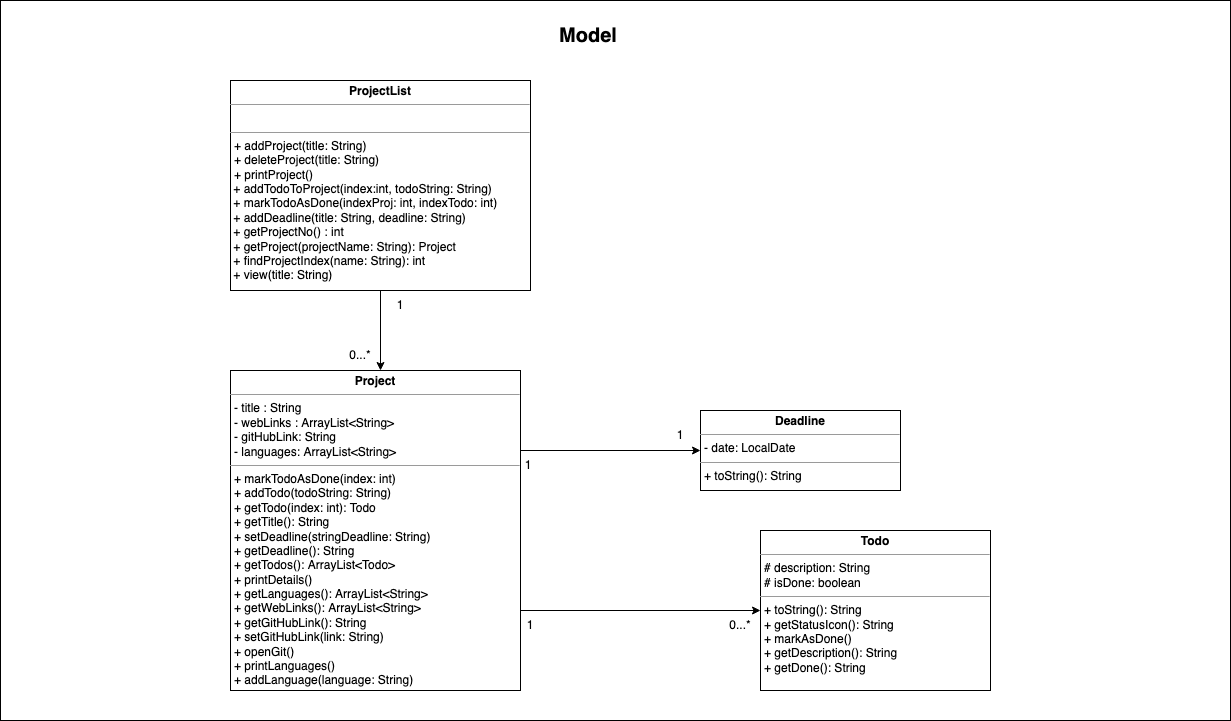

The diagram above was exported from draw.io. Its source (the exported page's mxGraphModel, read from the mxfile embedded in the PNG):
<mxGraphModel dx="1177" dy="648" grid="1" gridSize="10" guides="1" tooltips="1" connect="1" arrows="1" fold="1" page="1" pageScale="1" pageWidth="2336" pageHeight="1654" math="0" shadow="0">
  <root>
    <mxCell id="0" />
    <mxCell id="1" parent="0" />
    <mxCell id="aDYoUIKqIkgJLkMVroSc-15" value="" style="rounded=0;whiteSpace=wrap;html=1;" parent="1" vertex="1">
      <mxGeometry x="580" y="40" width="1230" height="720" as="geometry" />
    </mxCell>
    <mxCell id="aDYoUIKqIkgJLkMVroSc-5" style="rounded=0;orthogonalLoop=1;jettySize=auto;html=1;exitX=0.5;exitY=1;exitDx=0;exitDy=0;" parent="1" source="aDYoUIKqIkgJLkMVroSc-1" edge="1">
      <mxGeometry relative="1" as="geometry">
        <mxPoint x="960" y="410" as="targetPoint" />
      </mxGeometry>
    </mxCell>
    <mxCell id="aDYoUIKqIkgJLkMVroSc-1" value="&lt;p style=&quot;margin: 0px ; margin-top: 4px ; text-align: center&quot;&gt;&lt;b&gt;ProjectList&lt;/b&gt;&lt;/p&gt;&lt;hr size=&quot;1&quot;&gt;&lt;p style=&quot;margin: 0px ; margin-left: 4px&quot;&gt;&lt;br&gt;&lt;/p&gt;&lt;hr size=&quot;1&quot;&gt;&lt;p style=&quot;margin: 0px ; margin-left: 4px&quot;&gt;+ addProject(title: String)&lt;/p&gt;&lt;p style=&quot;margin: 0px ; margin-left: 4px&quot;&gt;+ deleteProject(title: String)&lt;/p&gt;&lt;p style=&quot;margin: 0px ; margin-left: 4px&quot;&gt;+ printProject()&lt;/p&gt;&amp;nbsp;+ addTodoToProject(index:int, todoString: String)&lt;br&gt;&amp;nbsp;+ markTodoAsDone(indexProj: int, indexTodo: int)&lt;br&gt;&amp;nbsp;+ addDeadline(title: String, deadline: String)&lt;br&gt;&amp;nbsp;+ getProjectNo() : int&lt;br&gt;&amp;nbsp;+ getProject(projectName: String): Project&lt;br&gt;&amp;nbsp;+ findProjectIndex(name: String): int&lt;br&gt;&amp;nbsp;+ view(title: String)" style="verticalAlign=top;align=left;overflow=fill;fontSize=12;fontFamily=Helvetica;html=1;" parent="1" vertex="1">
      <mxGeometry x="810" y="120" width="300" height="210" as="geometry" />
    </mxCell>
    <mxCell id="aDYoUIKqIkgJLkMVroSc-6" style="edgeStyle=none;rounded=0;orthogonalLoop=1;jettySize=auto;html=1;exitX=1;exitY=0.25;exitDx=0;exitDy=0;entryX=0;entryY=0.5;entryDx=0;entryDy=0;" parent="1" source="aDYoUIKqIkgJLkMVroSc-2" target="aDYoUIKqIkgJLkMVroSc-3" edge="1">
      <mxGeometry relative="1" as="geometry" />
    </mxCell>
    <mxCell id="aDYoUIKqIkgJLkMVroSc-7" style="edgeStyle=none;rounded=0;orthogonalLoop=1;jettySize=auto;html=1;exitX=1;exitY=0.75;exitDx=0;exitDy=0;entryX=0;entryY=0.5;entryDx=0;entryDy=0;" parent="1" source="aDYoUIKqIkgJLkMVroSc-2" target="aDYoUIKqIkgJLkMVroSc-4" edge="1">
      <mxGeometry relative="1" as="geometry" />
    </mxCell>
    <mxCell id="aDYoUIKqIkgJLkMVroSc-2" value="&lt;p style=&quot;margin: 0px ; margin-top: 4px ; text-align: center&quot;&gt;&lt;b&gt;Project&lt;/b&gt;&lt;/p&gt;&lt;hr size=&quot;1&quot;&gt;&lt;p style=&quot;margin: 0px ; margin-left: 4px&quot;&gt;- title : String&lt;/p&gt;&lt;p style=&quot;margin: 0px ; margin-left: 4px&quot;&gt;- webLinks : ArrayList&amp;lt;String&amp;gt;&lt;/p&gt;&lt;p style=&quot;margin: 0px ; margin-left: 4px&quot;&gt;- gitHubLink: String&lt;/p&gt;&lt;p style=&quot;margin: 0px ; margin-left: 4px&quot;&gt;- languages: ArrayList&amp;lt;String&amp;gt;&lt;/p&gt;&lt;hr size=&quot;1&quot;&gt;&lt;p style=&quot;margin: 0px ; margin-left: 4px&quot;&gt;+ markTodoAsDone(index: int)&lt;/p&gt;&lt;p style=&quot;margin: 0px ; margin-left: 4px&quot;&gt;+ addTodo(todoString: String)&lt;/p&gt;&lt;p style=&quot;margin: 0px ; margin-left: 4px&quot;&gt;+ getTodo(index: int): Todo&lt;/p&gt;&lt;p style=&quot;margin: 0px ; margin-left: 4px&quot;&gt;+ getTitle(): String&lt;/p&gt;&lt;p style=&quot;margin: 0px ; margin-left: 4px&quot;&gt;+ setDeadline(stringDeadline: String)&lt;/p&gt;&lt;p style=&quot;margin: 0px ; margin-left: 4px&quot;&gt;+ getDeadline(): String&lt;/p&gt;&lt;p style=&quot;margin: 0px ; margin-left: 4px&quot;&gt;+ getTodos(): ArrayList&amp;lt;Todo&amp;gt;&lt;/p&gt;&lt;p style=&quot;margin: 0px ; margin-left: 4px&quot;&gt;+ printDetails()&lt;/p&gt;&lt;p style=&quot;margin: 0px ; margin-left: 4px&quot;&gt;+ getLanguages(): ArrayList&amp;lt;String&amp;gt;&lt;/p&gt;&lt;p style=&quot;margin: 0px ; margin-left: 4px&quot;&gt;+ getWebLinks(): ArrayList&amp;lt;String&amp;gt;&lt;br&gt;&lt;/p&gt;&lt;p style=&quot;margin: 0px ; margin-left: 4px&quot;&gt;+ getGitHubLink(): String&lt;br&gt;&lt;/p&gt;&lt;p style=&quot;margin: 0px ; margin-left: 4px&quot;&gt;+ setGitHubLink(link: String)&lt;/p&gt;&lt;p style=&quot;margin: 0px ; margin-left: 4px&quot;&gt;+ openGit()&lt;/p&gt;&lt;p style=&quot;margin: 0px ; margin-left: 4px&quot;&gt;+ printLanguages()&lt;/p&gt;&lt;p style=&quot;margin: 0px ; margin-left: 4px&quot;&gt;+ addLanguage(language: String)&lt;/p&gt;" style="verticalAlign=top;align=left;overflow=fill;fontSize=12;fontFamily=Helvetica;html=1;" parent="1" vertex="1">
      <mxGeometry x="810" y="410" width="290" height="320" as="geometry" />
    </mxCell>
    <mxCell id="aDYoUIKqIkgJLkMVroSc-3" value="&lt;p style=&quot;margin: 0px ; margin-top: 4px ; text-align: center&quot;&gt;&lt;b&gt;Deadline&lt;/b&gt;&lt;/p&gt;&lt;hr size=&quot;1&quot;&gt;&lt;p style=&quot;margin: 0px ; margin-left: 4px&quot;&gt;- date: LocalDate&lt;/p&gt;&lt;hr size=&quot;1&quot;&gt;&lt;p style=&quot;margin: 0px ; margin-left: 4px&quot;&gt;+ toString(): String&lt;/p&gt;" style="verticalAlign=top;align=left;overflow=fill;fontSize=12;fontFamily=Helvetica;html=1;" parent="1" vertex="1">
      <mxGeometry x="1280" y="450" width="200" height="80" as="geometry" />
    </mxCell>
    <mxCell id="aDYoUIKqIkgJLkMVroSc-4" value="&lt;p style=&quot;margin: 0px ; margin-top: 4px ; text-align: center&quot;&gt;&lt;b&gt;Todo&lt;/b&gt;&lt;/p&gt;&lt;hr size=&quot;1&quot;&gt;&lt;p style=&quot;margin: 0px ; margin-left: 4px&quot;&gt;# description: String&lt;/p&gt;&lt;p style=&quot;margin: 0px ; margin-left: 4px&quot;&gt;# isDone: boolean&lt;/p&gt;&lt;hr size=&quot;1&quot;&gt;&lt;p style=&quot;margin: 0px ; margin-left: 4px&quot;&gt;+ toString(): String&lt;/p&gt;&lt;p style=&quot;margin: 0px ; margin-left: 4px&quot;&gt;+ getStatusIcon(): String&lt;/p&gt;&lt;p style=&quot;margin: 0px ; margin-left: 4px&quot;&gt;+ markAsDone()&lt;/p&gt;&lt;p style=&quot;margin: 0px ; margin-left: 4px&quot;&gt;+ getDescription(): String&lt;/p&gt;&lt;p style=&quot;margin: 0px ; margin-left: 4px&quot;&gt;+ getDone(): String&lt;/p&gt;" style="verticalAlign=top;align=left;overflow=fill;fontSize=12;fontFamily=Helvetica;html=1;" parent="1" vertex="1">
      <mxGeometry x="1340" y="570" width="230" height="160" as="geometry" />
    </mxCell>
    <mxCell id="aDYoUIKqIkgJLkMVroSc-8" value="0...*" style="text;html=1;strokeColor=none;fillColor=none;align=center;verticalAlign=middle;whiteSpace=wrap;rounded=0;" parent="1" vertex="1">
      <mxGeometry x="910" y="380" width="60" height="30" as="geometry" />
    </mxCell>
    <mxCell id="aDYoUIKqIkgJLkMVroSc-9" value="1" style="text;html=1;strokeColor=none;fillColor=none;align=center;verticalAlign=middle;whiteSpace=wrap;rounded=0;" parent="1" vertex="1">
      <mxGeometry x="950" y="330" width="60" height="30" as="geometry" />
    </mxCell>
    <mxCell id="aDYoUIKqIkgJLkMVroSc-10" value="1" style="text;html=1;strokeColor=none;fillColor=none;align=center;verticalAlign=middle;whiteSpace=wrap;rounded=0;" parent="1" vertex="1">
      <mxGeometry x="1078" y="490" width="60" height="30" as="geometry" />
    </mxCell>
    <mxCell id="aDYoUIKqIkgJLkMVroSc-11" value="1" style="text;html=1;strokeColor=none;fillColor=none;align=center;verticalAlign=middle;whiteSpace=wrap;rounded=0;" parent="1" vertex="1">
      <mxGeometry x="1230" y="460" width="60" height="30" as="geometry" />
    </mxCell>
    <mxCell id="aDYoUIKqIkgJLkMVroSc-12" value="1" style="text;html=1;strokeColor=none;fillColor=none;align=center;verticalAlign=middle;whiteSpace=wrap;rounded=0;" parent="1" vertex="1">
      <mxGeometry x="1080" y="650" width="60" height="30" as="geometry" />
    </mxCell>
    <mxCell id="aDYoUIKqIkgJLkMVroSc-13" value="0...*" style="text;html=1;strokeColor=none;fillColor=none;align=center;verticalAlign=middle;whiteSpace=wrap;rounded=0;" parent="1" vertex="1">
      <mxGeometry x="1290" y="650" width="60" height="30" as="geometry" />
    </mxCell>
    <mxCell id="aDYoUIKqIkgJLkMVroSc-16" value="&lt;font style=&quot;font-size: 20px&quot;&gt;&lt;b&gt;Model&lt;/b&gt;&lt;/font&gt;" style="text;html=1;strokeColor=none;fillColor=none;align=center;verticalAlign=middle;whiteSpace=wrap;rounded=0;" parent="1" vertex="1">
      <mxGeometry x="1138" y="60" width="60" height="30" as="geometry" />
    </mxCell>
  </root>
</mxGraphModel>